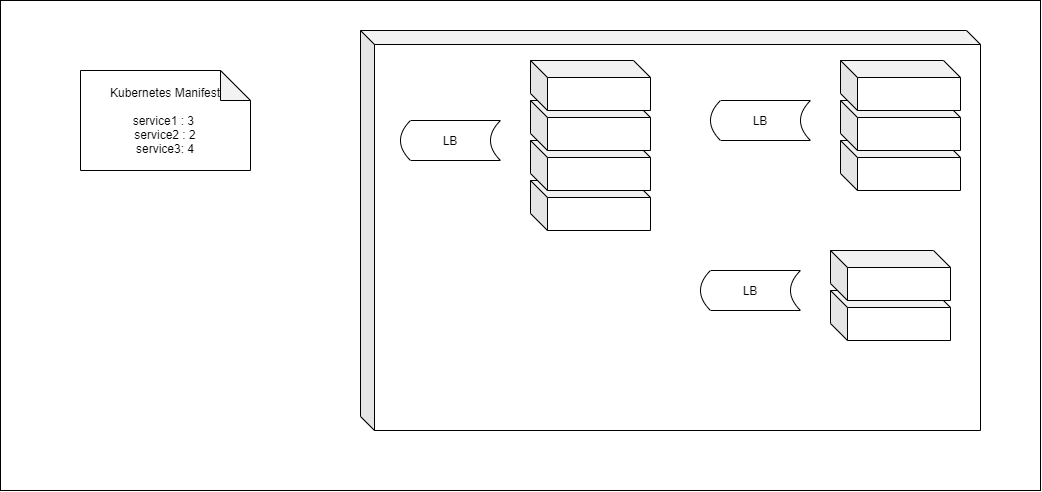

The diagram above was exported from draw.io. Its source (the exported page's mxGraphModel, read from the mxfile embedded in the PNG):
<mxGraphModel dx="1730" dy="998" grid="1" gridSize="10" guides="1" tooltips="1" connect="1" arrows="1" fold="1" page="1" pageScale="1" pageWidth="1169" pageHeight="827" math="0" shadow="0">
  <root>
    <mxCell id="z9fzM5S5P130qm_5xjEj-0" />
    <mxCell id="z9fzM5S5P130qm_5xjEj-1" parent="z9fzM5S5P130qm_5xjEj-0" />
    <mxCell id="MfyGioH8jmuyYIjRJ30b-0" value="" style="rounded=0;whiteSpace=wrap;html=1;" vertex="1" parent="z9fzM5S5P130qm_5xjEj-1">
      <mxGeometry x="20" y="10" width="1040" height="490" as="geometry" />
    </mxCell>
    <mxCell id="z9fzM5S5P130qm_5xjEj-2" value="" style="shape=cube;whiteSpace=wrap;html=1;boundedLbl=1;backgroundOutline=1;darkOpacity=0.05;darkOpacity2=0.1;size=14;" vertex="1" parent="z9fzM5S5P130qm_5xjEj-1">
      <mxGeometry x="380" y="40" width="620" height="400" as="geometry" />
    </mxCell>
    <mxCell id="z9fzM5S5P130qm_5xjEj-3" value="" style="shape=cube;whiteSpace=wrap;html=1;boundedLbl=1;backgroundOutline=1;darkOpacity=0.05;darkOpacity2=0.1;size=17;" vertex="1" parent="z9fzM5S5P130qm_5xjEj-1">
      <mxGeometry x="860" y="150" width="120" height="50" as="geometry" />
    </mxCell>
    <mxCell id="z9fzM5S5P130qm_5xjEj-4" value="" style="shape=cube;whiteSpace=wrap;html=1;boundedLbl=1;backgroundOutline=1;darkOpacity=0.05;darkOpacity2=0.1;size=17;" vertex="1" parent="z9fzM5S5P130qm_5xjEj-1">
      <mxGeometry x="860" y="110" width="120" height="50" as="geometry" />
    </mxCell>
    <mxCell id="z9fzM5S5P130qm_5xjEj-5" value="" style="shape=cube;whiteSpace=wrap;html=1;boundedLbl=1;backgroundOutline=1;darkOpacity=0.05;darkOpacity2=0.1;size=17;" vertex="1" parent="z9fzM5S5P130qm_5xjEj-1">
      <mxGeometry x="860" y="70" width="120" height="50" as="geometry" />
    </mxCell>
    <mxCell id="z9fzM5S5P130qm_5xjEj-6" value="LB" style="shape=dataStorage;whiteSpace=wrap;html=1;" vertex="1" parent="z9fzM5S5P130qm_5xjEj-1">
      <mxGeometry x="730" y="110" width="100" height="40" as="geometry" />
    </mxCell>
    <mxCell id="z9fzM5S5P130qm_5xjEj-7" value="" style="shape=cube;whiteSpace=wrap;html=1;boundedLbl=1;backgroundOutline=1;darkOpacity=0.05;darkOpacity2=0.1;size=17;" vertex="1" parent="z9fzM5S5P130qm_5xjEj-1">
      <mxGeometry x="850" y="300" width="120" height="50" as="geometry" />
    </mxCell>
    <mxCell id="z9fzM5S5P130qm_5xjEj-8" value="" style="shape=cube;whiteSpace=wrap;html=1;boundedLbl=1;backgroundOutline=1;darkOpacity=0.05;darkOpacity2=0.1;size=17;" vertex="1" parent="z9fzM5S5P130qm_5xjEj-1">
      <mxGeometry x="850" y="260" width="120" height="50" as="geometry" />
    </mxCell>
    <mxCell id="z9fzM5S5P130qm_5xjEj-10" value="LB" style="shape=dataStorage;whiteSpace=wrap;html=1;" vertex="1" parent="z9fzM5S5P130qm_5xjEj-1">
      <mxGeometry x="720" y="280" width="100" height="40" as="geometry" />
    </mxCell>
    <mxCell id="z9fzM5S5P130qm_5xjEj-11" value="" style="shape=cube;whiteSpace=wrap;html=1;boundedLbl=1;backgroundOutline=1;darkOpacity=0.05;darkOpacity2=0.1;size=17;" vertex="1" parent="z9fzM5S5P130qm_5xjEj-1">
      <mxGeometry x="550" y="190" width="120" height="50" as="geometry" />
    </mxCell>
    <mxCell id="z9fzM5S5P130qm_5xjEj-12" value="" style="shape=cube;whiteSpace=wrap;html=1;boundedLbl=1;backgroundOutline=1;darkOpacity=0.05;darkOpacity2=0.1;size=17;" vertex="1" parent="z9fzM5S5P130qm_5xjEj-1">
      <mxGeometry x="550" y="150" width="120" height="50" as="geometry" />
    </mxCell>
    <mxCell id="z9fzM5S5P130qm_5xjEj-13" value="" style="shape=cube;whiteSpace=wrap;html=1;boundedLbl=1;backgroundOutline=1;darkOpacity=0.05;darkOpacity2=0.1;size=17;" vertex="1" parent="z9fzM5S5P130qm_5xjEj-1">
      <mxGeometry x="550" y="110" width="120" height="50" as="geometry" />
    </mxCell>
    <mxCell id="z9fzM5S5P130qm_5xjEj-14" value="LB" style="shape=dataStorage;whiteSpace=wrap;html=1;" vertex="1" parent="z9fzM5S5P130qm_5xjEj-1">
      <mxGeometry x="420" y="130" width="100" height="40" as="geometry" />
    </mxCell>
    <mxCell id="z9fzM5S5P130qm_5xjEj-15" value="" style="shape=cube;whiteSpace=wrap;html=1;boundedLbl=1;backgroundOutline=1;darkOpacity=0.05;darkOpacity2=0.1;size=17;" vertex="1" parent="z9fzM5S5P130qm_5xjEj-1">
      <mxGeometry x="550" y="70" width="120" height="50" as="geometry" />
    </mxCell>
    <mxCell id="z9fzM5S5P130qm_5xjEj-16" value="Kubernetes Manifest&lt;br&gt;&lt;br&gt;service1 : 3&amp;nbsp;&lt;br&gt;service2 : 2&lt;br&gt;service3: 4&lt;br&gt;" style="shape=note;whiteSpace=wrap;html=1;backgroundOutline=1;darkOpacity=0.05;" vertex="1" parent="z9fzM5S5P130qm_5xjEj-1">
      <mxGeometry x="100" y="80" width="170" height="100" as="geometry" />
    </mxCell>
  </root>
</mxGraphModel>